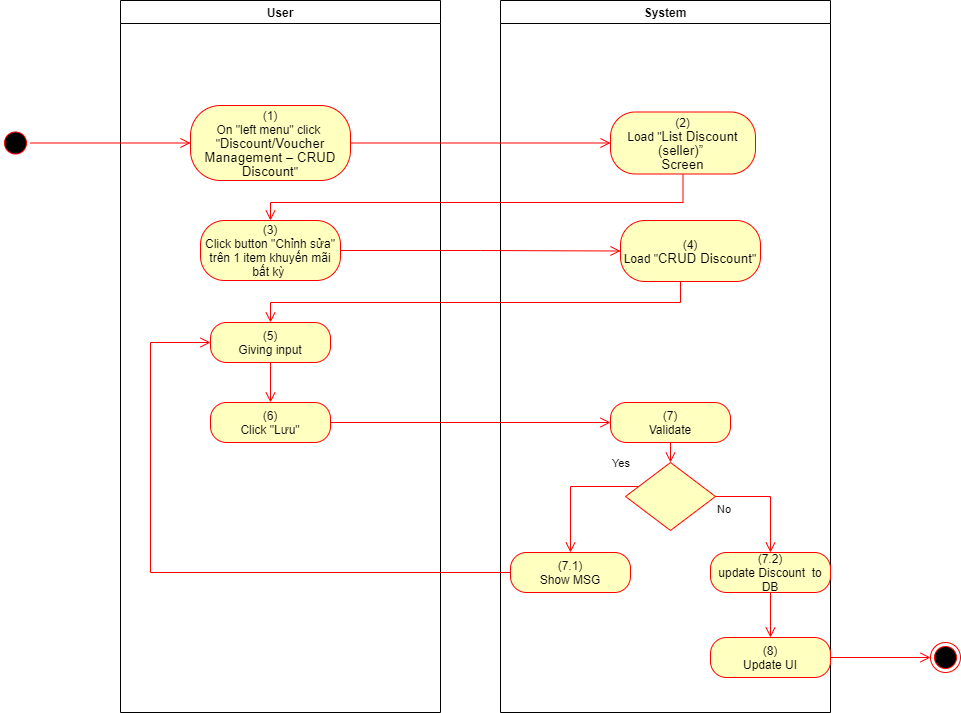

The diagram above was exported from draw.io. Its source (the exported page's mxGraphModel, read from the mxfile embedded in the PNG):
<mxGraphModel dx="1086" dy="806" grid="1" gridSize="10" guides="1" tooltips="1" connect="1" arrows="1" fold="1" page="1" pageScale="1" pageWidth="850" pageHeight="1100" math="0" shadow="0">
  <root>
    <mxCell id="0" />
    <mxCell id="1" parent="0" />
    <mxCell id="2YklFqHPwWtqZInFjyRM-1" value="User" style="swimlane;whiteSpace=wrap" parent="1" vertex="1">
      <mxGeometry x="140" y="128" width="320" height="712" as="geometry">
        <mxRectangle x="120" y="128" width="60" height="23" as="alternateBounds" />
      </mxGeometry>
    </mxCell>
    <mxCell id="2YklFqHPwWtqZInFjyRM-2" value="(1)&lt;br style=&quot;padding: 0px ; margin: 0px&quot;&gt;On &quot;left menu&quot; click&amp;nbsp;&lt;br style=&quot;padding: 0px ; margin: 0px&quot;&gt;&quot;&lt;span lang=&quot;EN-GB&quot; style=&quot;font-size: 10pt ; line-height: 14.2667px ; font-family: &amp;#34;arial&amp;#34; , sans-serif&quot;&gt;Discount/Voucher&lt;br&gt;Management – CRUD Discount&lt;/span&gt;&quot;" style="rounded=1;whiteSpace=wrap;html=1;arcSize=40;fontColor=#000000;fillColor=#ffffc0;strokeColor=#ff0000;" parent="2YklFqHPwWtqZInFjyRM-1" vertex="1">
      <mxGeometry x="70" y="105" width="160" height="75" as="geometry" />
    </mxCell>
    <mxCell id="2YklFqHPwWtqZInFjyRM-3" value="(3)&lt;br&gt;Click button &quot;Chỉnh sửa&quot; trên 1 item khuyến mãi bất kỳ&amp;nbsp;" style="rounded=1;whiteSpace=wrap;html=1;arcSize=40;fontColor=#000000;fillColor=#ffffc0;strokeColor=#ff0000;" parent="2YklFqHPwWtqZInFjyRM-1" vertex="1">
      <mxGeometry x="80" y="220" width="140" height="60" as="geometry" />
    </mxCell>
    <mxCell id="2YklFqHPwWtqZInFjyRM-4" value="(6)&lt;br&gt;Click &quot;Lưu&quot;" style="rounded=1;whiteSpace=wrap;html=1;arcSize=40;fontColor=#000000;fillColor=#ffffc0;strokeColor=#ff0000;" parent="2YklFqHPwWtqZInFjyRM-1" vertex="1">
      <mxGeometry x="90" y="402" width="120" height="40" as="geometry" />
    </mxCell>
    <mxCell id="2YklFqHPwWtqZInFjyRM-5" value="(5)&lt;br&gt;Giving input" style="rounded=1;whiteSpace=wrap;html=1;arcSize=40;fontColor=#000000;fillColor=#ffffc0;strokeColor=#ff0000;" parent="2YklFqHPwWtqZInFjyRM-1" vertex="1">
      <mxGeometry x="90" y="322" width="120" height="40" as="geometry" />
    </mxCell>
    <mxCell id="2YklFqHPwWtqZInFjyRM-6" value="" style="edgeStyle=orthogonalEdgeStyle;html=1;verticalAlign=bottom;endArrow=open;endSize=8;strokeColor=#ff0000;rounded=0;entryX=0.5;entryY=0;entryDx=0;entryDy=0;" parent="2YklFqHPwWtqZInFjyRM-1" source="2YklFqHPwWtqZInFjyRM-5" target="2YklFqHPwWtqZInFjyRM-4" edge="1">
      <mxGeometry relative="1" as="geometry">
        <mxPoint x="330" y="402" as="targetPoint" />
      </mxGeometry>
    </mxCell>
    <mxCell id="2YklFqHPwWtqZInFjyRM-7" value="System" style="swimlane;whiteSpace=wrap;startSize=23;" parent="1" vertex="1">
      <mxGeometry x="520" y="128" width="330" height="712" as="geometry" />
    </mxCell>
    <mxCell id="2YklFqHPwWtqZInFjyRM-8" value="(2)&lt;br&gt;Load &quot;&lt;span lang=&quot;EN-GB&quot; style=&quot;font-size: 10pt ; line-height: 14.2667px ; font-family: &amp;#34;arial&amp;#34; , sans-serif&quot;&gt;&lt;span lang=&quot;EN-GB&quot; style=&quot;font-size: 10pt ; line-height: 14.2667px&quot;&gt;List Discount (seller)”&amp;nbsp;&lt;/span&gt;&lt;br&gt;Screen&lt;/span&gt;" style="rounded=1;whiteSpace=wrap;html=1;arcSize=40;fontColor=#000000;fillColor=#ffffc0;strokeColor=#ff0000;" parent="2YklFqHPwWtqZInFjyRM-7" vertex="1">
      <mxGeometry x="110" y="111.5" width="145" height="62" as="geometry" />
    </mxCell>
    <mxCell id="2YklFqHPwWtqZInFjyRM-9" value="(7)&lt;br&gt;Validate" style="rounded=1;whiteSpace=wrap;html=1;arcSize=40;fontColor=#000000;fillColor=#ffffc0;strokeColor=#ff0000;" parent="2YklFqHPwWtqZInFjyRM-7" vertex="1">
      <mxGeometry x="110" y="402" width="120" height="40" as="geometry" />
    </mxCell>
    <mxCell id="2YklFqHPwWtqZInFjyRM-10" value="" style="edgeStyle=orthogonalEdgeStyle;html=1;verticalAlign=bottom;endArrow=open;endSize=8;strokeColor=#ff0000;rounded=0;entryX=0.5;entryY=0;entryDx=0;entryDy=0;" parent="2YklFqHPwWtqZInFjyRM-7" source="2YklFqHPwWtqZInFjyRM-9" target="2YklFqHPwWtqZInFjyRM-11" edge="1">
      <mxGeometry relative="1" as="geometry">
        <mxPoint x="165" y="442" as="targetPoint" />
      </mxGeometry>
    </mxCell>
    <mxCell id="2YklFqHPwWtqZInFjyRM-11" value="" style="rhombus;whiteSpace=wrap;html=1;fillColor=#ffffc0;strokeColor=#ff0000;" parent="2YklFqHPwWtqZInFjyRM-7" vertex="1">
      <mxGeometry x="125" y="462" width="90" height="68" as="geometry" />
    </mxCell>
    <mxCell id="2YklFqHPwWtqZInFjyRM-12" value="No" style="edgeStyle=orthogonalEdgeStyle;html=1;align=left;verticalAlign=top;endArrow=open;endSize=8;strokeColor=#ff0000;rounded=0;exitX=1;exitY=0.5;exitDx=0;exitDy=0;" parent="2YklFqHPwWtqZInFjyRM-7" source="2YklFqHPwWtqZInFjyRM-11" target="2YklFqHPwWtqZInFjyRM-13" edge="1">
      <mxGeometry x="-1" relative="1" as="geometry">
        <mxPoint x="170" y="552" as="targetPoint" />
      </mxGeometry>
    </mxCell>
    <mxCell id="2YklFqHPwWtqZInFjyRM-13" value="(7.2)&lt;br&gt;update Discount&amp;nbsp; to DB" style="rounded=1;whiteSpace=wrap;html=1;arcSize=40;fontColor=#000000;fillColor=#ffffc0;strokeColor=#ff0000;" parent="2YklFqHPwWtqZInFjyRM-7" vertex="1">
      <mxGeometry x="210" y="552" width="120" height="40" as="geometry" />
    </mxCell>
    <mxCell id="2YklFqHPwWtqZInFjyRM-14" value="(8)&lt;br&gt;Update UI" style="rounded=1;whiteSpace=wrap;html=1;arcSize=40;fontColor=#000000;fillColor=#ffffc0;strokeColor=#ff0000;" parent="2YklFqHPwWtqZInFjyRM-7" vertex="1">
      <mxGeometry x="210" y="637" width="120" height="40" as="geometry" />
    </mxCell>
    <mxCell id="2YklFqHPwWtqZInFjyRM-15" value="" style="edgeStyle=orthogonalEdgeStyle;html=1;verticalAlign=bottom;endArrow=open;endSize=8;strokeColor=#ff0000;rounded=0;exitX=0.5;exitY=1;exitDx=0;exitDy=0;entryX=0.5;entryY=0;entryDx=0;entryDy=0;" parent="2YklFqHPwWtqZInFjyRM-7" source="2YklFqHPwWtqZInFjyRM-13" target="2YklFqHPwWtqZInFjyRM-14" edge="1">
      <mxGeometry relative="1" as="geometry">
        <mxPoint x="170" y="642" as="targetPoint" />
      </mxGeometry>
    </mxCell>
    <mxCell id="2YklFqHPwWtqZInFjyRM-16" value="(7.1)&lt;br&gt;Show MSG" style="rounded=1;whiteSpace=wrap;html=1;arcSize=40;fontColor=#000000;fillColor=#ffffc0;strokeColor=#ff0000;" parent="2YklFqHPwWtqZInFjyRM-7" vertex="1">
      <mxGeometry x="10" y="552" width="120" height="40" as="geometry" />
    </mxCell>
    <mxCell id="2YklFqHPwWtqZInFjyRM-17" value="Yes" style="edgeStyle=orthogonalEdgeStyle;html=1;align=left;verticalAlign=bottom;endArrow=open;endSize=8;strokeColor=#ff0000;rounded=0;entryX=0.5;entryY=0;entryDx=0;entryDy=0;" parent="2YklFqHPwWtqZInFjyRM-7" source="2YklFqHPwWtqZInFjyRM-11" target="2YklFqHPwWtqZInFjyRM-16" edge="1">
      <mxGeometry x="-0.5793" y="-14" relative="1" as="geometry">
        <mxPoint x="70" y="552" as="targetPoint" />
        <Array as="points">
          <mxPoint x="70" y="486" />
        </Array>
        <mxPoint as="offset" />
      </mxGeometry>
    </mxCell>
    <mxCell id="2YklFqHPwWtqZInFjyRM-18" value="(4)&lt;br&gt;Load &quot;&lt;span lang=&quot;EN-GB&quot; style=&quot;font-size: 10pt ; line-height: 14.2667px ; font-family: &amp;#34;arial&amp;#34; , sans-serif&quot;&gt;CRUD Discount&lt;/span&gt;&quot;" style="rounded=1;whiteSpace=wrap;html=1;arcSize=40;fontColor=#000000;fillColor=#ffffc0;strokeColor=#ff0000;" parent="2YklFqHPwWtqZInFjyRM-7" vertex="1">
      <mxGeometry x="120" y="220" width="140" height="61" as="geometry" />
    </mxCell>
    <mxCell id="2YklFqHPwWtqZInFjyRM-19" value="" style="ellipse;html=1;shape=startState;fillColor=#000000;strokeColor=#ff0000;" parent="1" vertex="1">
      <mxGeometry x="20" y="255.5" width="30" height="30" as="geometry" />
    </mxCell>
    <mxCell id="2YklFqHPwWtqZInFjyRM-20" value="" style="edgeStyle=orthogonalEdgeStyle;html=1;verticalAlign=bottom;endArrow=open;endSize=8;strokeColor=#ff0000;rounded=0;entryX=0;entryY=0.5;entryDx=0;entryDy=0;" parent="1" source="2YklFqHPwWtqZInFjyRM-19" target="2YklFqHPwWtqZInFjyRM-2" edge="1">
      <mxGeometry relative="1" as="geometry">
        <mxPoint x="200" y="253" as="targetPoint" />
      </mxGeometry>
    </mxCell>
    <mxCell id="2YklFqHPwWtqZInFjyRM-21" value="" style="edgeStyle=orthogonalEdgeStyle;html=1;verticalAlign=bottom;endArrow=open;endSize=8;strokeColor=#ff0000;rounded=0;entryX=0;entryY=0.5;entryDx=0;entryDy=0;" parent="1" source="2YklFqHPwWtqZInFjyRM-2" target="2YklFqHPwWtqZInFjyRM-8" edge="1">
      <mxGeometry relative="1" as="geometry">
        <mxPoint x="600" y="271" as="targetPoint" />
      </mxGeometry>
    </mxCell>
    <mxCell id="2YklFqHPwWtqZInFjyRM-22" value="" style="edgeStyle=orthogonalEdgeStyle;html=1;verticalAlign=bottom;endArrow=open;endSize=8;strokeColor=#ff0000;rounded=0;entryX=0.5;entryY=0;entryDx=0;entryDy=0;" parent="1" source="2YklFqHPwWtqZInFjyRM-8" target="2YklFqHPwWtqZInFjyRM-3" edge="1">
      <mxGeometry relative="1" as="geometry">
        <mxPoint x="685" y="350" as="targetPoint" />
        <Array as="points">
          <mxPoint x="703" y="330" />
          <mxPoint x="290" y="330" />
        </Array>
      </mxGeometry>
    </mxCell>
    <mxCell id="2YklFqHPwWtqZInFjyRM-23" value="" style="edgeStyle=orthogonalEdgeStyle;html=1;verticalAlign=bottom;endArrow=open;endSize=8;strokeColor=#ff0000;rounded=0;entryX=0;entryY=0.5;entryDx=0;entryDy=0;" parent="1" source="2YklFqHPwWtqZInFjyRM-4" target="2YklFqHPwWtqZInFjyRM-9" edge="1">
      <mxGeometry relative="1" as="geometry">
        <mxPoint x="280" y="570" as="targetPoint" />
      </mxGeometry>
    </mxCell>
    <mxCell id="2YklFqHPwWtqZInFjyRM-24" value="" style="ellipse;html=1;shape=endState;fillColor=#000000;strokeColor=#ff0000;" parent="1" vertex="1">
      <mxGeometry x="950" y="770" width="30" height="30" as="geometry" />
    </mxCell>
    <mxCell id="2YklFqHPwWtqZInFjyRM-25" value="" style="edgeStyle=orthogonalEdgeStyle;html=1;verticalAlign=bottom;endArrow=open;endSize=8;strokeColor=#ff0000;rounded=0;exitX=1;exitY=0.5;exitDx=0;exitDy=0;entryX=0;entryY=0.5;entryDx=0;entryDy=0;" parent="1" source="2YklFqHPwWtqZInFjyRM-14" target="2YklFqHPwWtqZInFjyRM-24" edge="1">
      <mxGeometry relative="1" as="geometry">
        <mxPoint x="820" y="760" as="targetPoint" />
        <mxPoint x="820" y="700" as="sourcePoint" />
      </mxGeometry>
    </mxCell>
    <mxCell id="2YklFqHPwWtqZInFjyRM-26" value="" style="edgeStyle=orthogonalEdgeStyle;html=1;verticalAlign=bottom;endArrow=open;endSize=8;strokeColor=#ff0000;rounded=0;entryX=0;entryY=0.5;entryDx=0;entryDy=0;" parent="1" source="2YklFqHPwWtqZInFjyRM-16" target="2YklFqHPwWtqZInFjyRM-5" edge="1">
      <mxGeometry relative="1" as="geometry">
        <mxPoint x="590" y="780" as="targetPoint" />
        <Array as="points">
          <mxPoint x="170" y="700" />
          <mxPoint x="170" y="470" />
        </Array>
      </mxGeometry>
    </mxCell>
    <mxCell id="2YklFqHPwWtqZInFjyRM-27" value="" style="edgeStyle=orthogonalEdgeStyle;html=1;verticalAlign=bottom;endArrow=open;endSize=8;strokeColor=#ff0000;rounded=0;entryX=0;entryY=0.5;entryDx=0;entryDy=0;" parent="1" source="2YklFqHPwWtqZInFjyRM-3" target="2YklFqHPwWtqZInFjyRM-18" edge="1">
      <mxGeometry relative="1" as="geometry">
        <mxPoint x="280" y="463" as="targetPoint" />
      </mxGeometry>
    </mxCell>
    <mxCell id="2YklFqHPwWtqZInFjyRM-28" value="" style="edgeStyle=orthogonalEdgeStyle;html=1;verticalAlign=bottom;endArrow=open;endSize=8;strokeColor=#ff0000;rounded=0;entryX=0.5;entryY=0;entryDx=0;entryDy=0;" parent="1" source="2YklFqHPwWtqZInFjyRM-18" target="2YklFqHPwWtqZInFjyRM-5" edge="1">
      <mxGeometry relative="1" as="geometry">
        <mxPoint x="690" y="460" as="targetPoint" />
        <Array as="points">
          <mxPoint x="700" y="430" />
          <mxPoint x="290" y="430" />
        </Array>
      </mxGeometry>
    </mxCell>
  </root>
</mxGraphModel>